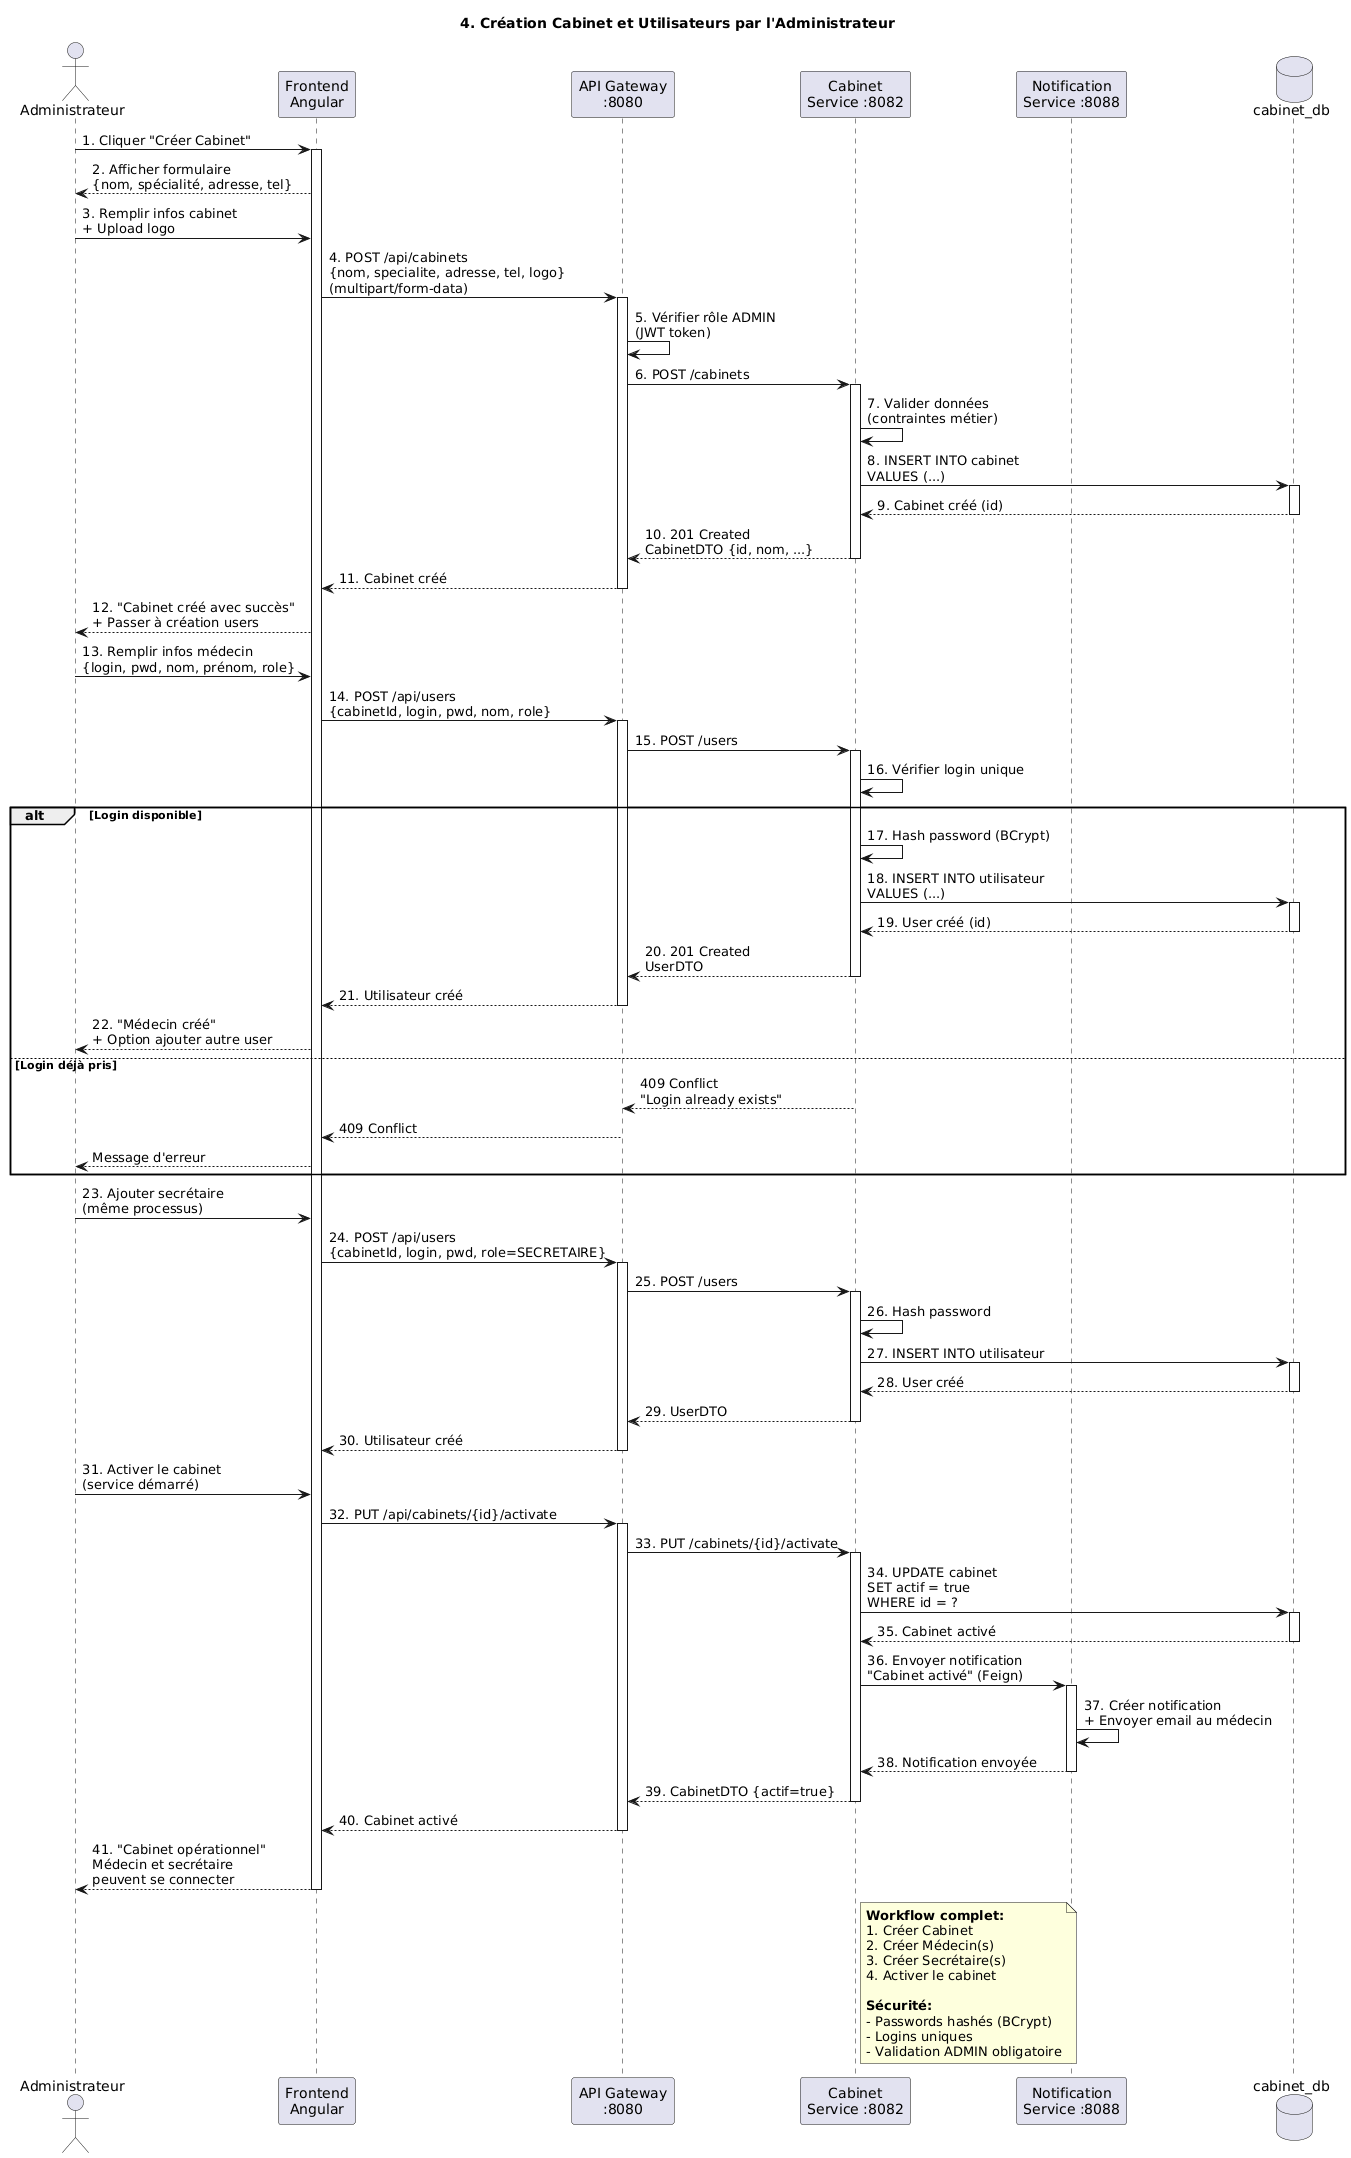

The diagram above was rendered by PlantUML. Its source (embedded in the PNG):
@startuml
title 4. Création Cabinet et Utilisateurs par l'Administrateur

actor "Administrateur" as Admin
participant "Frontend\nAngular" as Frontend
participant "API Gateway\n:8080" as Gateway
participant "Cabinet\nService :8082" as CabinetService
participant "Notification\nService :8088" as NotificationService
database "cabinet_db" as DB

Admin -> Frontend: 1. Cliquer "Créer Cabinet"
activate Frontend

Frontend --> Admin: 2. Afficher formulaire\n{nom, spécialité, adresse, tel}

Admin -> Frontend: 3. Remplir infos cabinet\n+ Upload logo

Frontend -> Gateway: 4. POST /api/cabinets\n{nom, specialite, adresse, tel, logo}\n(multipart/form-data)
activate Gateway

Gateway -> Gateway: 5. Vérifier rôle ADMIN\n(JWT token)

Gateway -> CabinetService: 6. POST /cabinets
activate CabinetService

CabinetService -> CabinetService: 7. Valider données\n(contraintes métier)

CabinetService -> DB: 8. INSERT INTO cabinet\nVALUES (...)
activate DB
DB --> CabinetService: 9. Cabinet créé (id)
deactivate DB

CabinetService --> Gateway: 10. 201 Created\nCabinetDTO {id, nom, ...}
deactivate CabinetService

Gateway --> Frontend: 11. Cabinet créé
deactivate Gateway

Frontend --> Admin: 12. "Cabinet créé avec succès"\n+ Passer à création users

Admin -> Frontend: 13. Remplir infos médecin\n{login, pwd, nom, prénom, role}

Frontend -> Gateway: 14. POST /api/users\n{cabinetId, login, pwd, nom, role}
activate Gateway

Gateway -> CabinetService: 15. POST /users
activate CabinetService

CabinetService -> CabinetService: 16. Vérifier login unique

alt Login disponible
    CabinetService -> CabinetService: 17. Hash password (BCrypt)
    
    CabinetService -> DB: 18. INSERT INTO utilisateur\nVALUES (...)
    activate DB
    DB --> CabinetService: 19. User créé (id)
    deactivate DB
    
    CabinetService --> Gateway: 20. 201 Created\nUserDTO
    deactivate CabinetService
    
    Gateway --> Frontend: 21. Utilisateur créé
    deactivate Gateway
    
    Frontend --> Admin: 22. "Médecin créé"\n+ Option ajouter autre user
    
else Login déjà pris
    CabinetService --> Gateway: 409 Conflict\n"Login already exists"
    Gateway --> Frontend: 409 Conflict
    Frontend --> Admin: Message d'erreur
end

Admin -> Frontend: 23. Ajouter secrétaire\n(même processus)

Frontend -> Gateway: 24. POST /api/users\n{cabinetId, login, pwd, role=SECRETAIRE}
activate Gateway

Gateway -> CabinetService: 25. POST /users
activate CabinetService

CabinetService -> CabinetService: 26. Hash password

CabinetService -> DB: 27. INSERT INTO utilisateur
activate DB
DB --> CabinetService: 28. User créé
deactivate DB

CabinetService --> Gateway: 29. UserDTO
deactivate CabinetService

Gateway --> Frontend: 30. Utilisateur créé
deactivate Gateway

Admin -> Frontend: 31. Activer le cabinet\n(service démarré)

Frontend -> Gateway: 32. PUT /api/cabinets/{id}/activate
activate Gateway

Gateway -> CabinetService: 33. PUT /cabinets/{id}/activate
activate CabinetService

CabinetService -> DB: 34. UPDATE cabinet\nSET actif = true\nWHERE id = ?
activate DB
DB --> CabinetService: 35. Cabinet activé
deactivate DB

CabinetService -> NotificationService: 36. Envoyer notification\n"Cabinet activé" (Feign)
activate NotificationService

NotificationService -> NotificationService: 37. Créer notification\n+ Envoyer email au médecin

NotificationService --> CabinetService: 38. Notification envoyée
deactivate NotificationService

CabinetService --> Gateway: 39. CabinetDTO {actif=true}
deactivate CabinetService

Gateway --> Frontend: 40. Cabinet activé
deactivate Gateway

Frontend --> Admin: 41. "Cabinet opérationnel"\nMédecin et secrétaire\npeuvent se connecter
deactivate Frontend

note right of CabinetService
  **Workflow complet:**
  1. Créer Cabinet
  2. Créer Médecin(s)
  3. Créer Secrétaire(s)
  4. Activer le cabinet
  
  **Sécurité:**
  - Passwords hashés (BCrypt)
  - Logins uniques
  - Validation ADMIN obligatoire
end note
@enduml